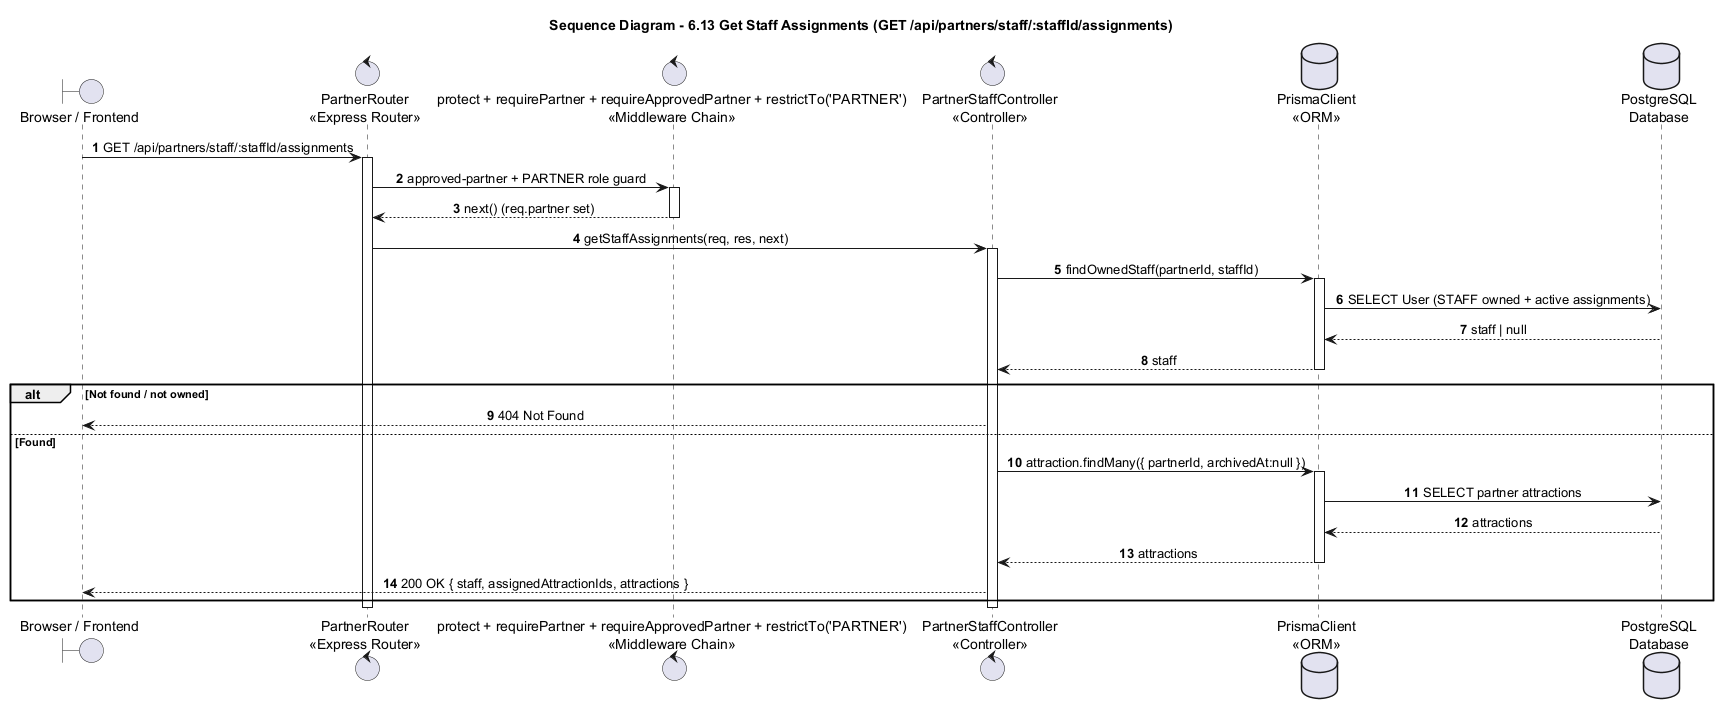

The diagram above was rendered by PlantUML. Its source (embedded in the PNG):
@startuml
title Sequence Diagram - 6.13 Get Staff Assignments (GET /api/partners/staff/:staffId/assignments)

autonumber
skinparam shadowing false
skinparam sequenceMessageAlign center
skinparam responseMessageBelowArrow true
skinparam ParticipantPadding 25
skinparam BoxPadding 10

boundary "Browser / Frontend" as Browser
control "PartnerRouter\n<<Express Router>>" as Router
control "protect + requirePartner + requireApprovedPartner + restrictTo('PARTNER')\n<<Middleware Chain>>" as Guard
control "PartnerStaffController\n<<Controller>>" as PStaff
database "PrismaClient\n<<ORM>>" as Prisma
database "PostgreSQL\nDatabase" as DB

Browser -> Router : GET /api/partners/staff/:staffId/assignments
activate Router
Router -> Guard : approved-partner + PARTNER role guard
activate Guard
Guard --> Router : next() (req.partner set)
deactivate Guard

Router -> PStaff : getStaffAssignments(req, res, next)
activate PStaff
PStaff -> Prisma : findOwnedStaff(partnerId, staffId)
activate Prisma
Prisma -> DB : SELECT User (STAFF owned + active assignments)
DB --> Prisma : staff | null
Prisma --> PStaff : staff
deactivate Prisma
alt Not found / not owned
  PStaff --> Browser : 404 Not Found
else Found
  PStaff -> Prisma : attraction.findMany({ partnerId, archivedAt:null })
  activate Prisma
  Prisma -> DB : SELECT partner attractions
  DB --> Prisma : attractions
  Prisma --> PStaff : attractions
  deactivate Prisma
  PStaff --> Browser : 200 OK { staff, assignedAttractionIds, attractions }
end
deactivate PStaff
deactivate Router
@enduml